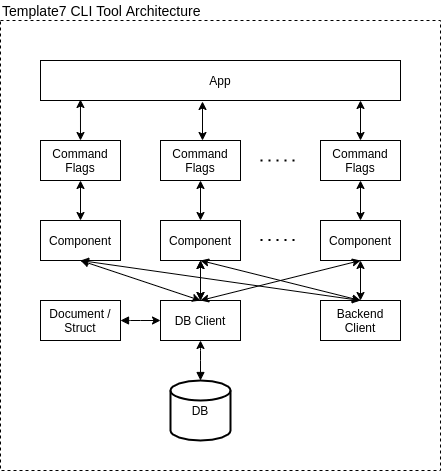

The diagram above was exported from draw.io. Its source (the exported page's mxGraphModel, read from the mxfile embedded in the PNG):
<mxGraphModel dx="1421" dy="739" grid="1" gridSize="10" guides="1" tooltips="1" connect="1" arrows="1" fold="1" page="1" pageScale="1" pageWidth="850" pageHeight="1100" math="0" shadow="0">
  <root>
    <mxCell id="0" />
    <mxCell id="1" parent="0" />
    <mxCell id="9Nuhk90Q8nARF9Cb5PRj-69" value="" style="rounded=0;whiteSpace=wrap;html=1;fillColor=none;dashed=1;" vertex="1" parent="1">
      <mxGeometry x="240" y="200" width="440" height="450" as="geometry" />
    </mxCell>
    <mxCell id="9Nuhk90Q8nARF9Cb5PRj-71" value="App" style="rounded=0;whiteSpace=wrap;html=1;" vertex="1" parent="1">
      <mxGeometry x="280" y="240" width="360" height="40" as="geometry" />
    </mxCell>
    <mxCell id="9Nuhk90Q8nARF9Cb5PRj-72" value="Command&lt;br&gt;Flags" style="rounded=0;whiteSpace=wrap;html=1;" vertex="1" parent="1">
      <mxGeometry x="280" y="320" width="80" height="40" as="geometry" />
    </mxCell>
    <mxCell id="9Nuhk90Q8nARF9Cb5PRj-73" value="Command&lt;br&gt;Flags" style="rounded=0;whiteSpace=wrap;html=1;" vertex="1" parent="1">
      <mxGeometry x="400" y="320" width="80" height="40" as="geometry" />
    </mxCell>
    <mxCell id="9Nuhk90Q8nARF9Cb5PRj-74" value="Command&lt;br&gt;Flags" style="rounded=0;whiteSpace=wrap;html=1;" vertex="1" parent="1">
      <mxGeometry x="560" y="320" width="80" height="40" as="geometry" />
    </mxCell>
    <mxCell id="9Nuhk90Q8nARF9Cb5PRj-75" value="Component" style="rounded=0;whiteSpace=wrap;html=1;" vertex="1" parent="1">
      <mxGeometry x="280" y="400" width="80" height="40" as="geometry" />
    </mxCell>
    <mxCell id="9Nuhk90Q8nARF9Cb5PRj-76" value="Component" style="rounded=0;whiteSpace=wrap;html=1;" vertex="1" parent="1">
      <mxGeometry x="400" y="400" width="80" height="40" as="geometry" />
    </mxCell>
    <mxCell id="9Nuhk90Q8nARF9Cb5PRj-77" value="Component" style="rounded=0;whiteSpace=wrap;html=1;" vertex="1" parent="1">
      <mxGeometry x="560" y="400" width="80" height="40" as="geometry" />
    </mxCell>
    <mxCell id="9Nuhk90Q8nARF9Cb5PRj-78" value="DB Client" style="rounded=0;whiteSpace=wrap;html=1;" vertex="1" parent="1">
      <mxGeometry x="400" y="480" width="80" height="40" as="geometry" />
    </mxCell>
    <mxCell id="9Nuhk90Q8nARF9Cb5PRj-79" value="Document /&lt;br&gt;Struct" style="rounded=0;whiteSpace=wrap;html=1;" vertex="1" parent="1">
      <mxGeometry x="280" y="480" width="80" height="40" as="geometry" />
    </mxCell>
    <mxCell id="9Nuhk90Q8nARF9Cb5PRj-80" value="DB" style="strokeWidth=2;html=1;shape=mxgraph.flowchart.database;whiteSpace=wrap;" vertex="1" parent="1">
      <mxGeometry x="410" y="560" width="60" height="60" as="geometry" />
    </mxCell>
    <mxCell id="9Nuhk90Q8nARF9Cb5PRj-81" value="" style="edgeStyle=elbowEdgeStyle;elbow=horizontal;endArrow=classic;html=1;entryX=0;entryY=0.5;entryDx=0;entryDy=0;startArrow=block;startFill=1;exitX=1;exitY=0.5;exitDx=0;exitDy=0;" edge="1" parent="1" source="9Nuhk90Q8nARF9Cb5PRj-79" target="9Nuhk90Q8nARF9Cb5PRj-78">
      <mxGeometry width="50" height="50" relative="1" as="geometry">
        <mxPoint x="240" y="580" as="sourcePoint" />
        <mxPoint x="230" y="470" as="targetPoint" />
        <Array as="points">
          <mxPoint x="370" y="510" />
        </Array>
      </mxGeometry>
    </mxCell>
    <mxCell id="9Nuhk90Q8nARF9Cb5PRj-83" value="Backend Client" style="rounded=0;whiteSpace=wrap;html=1;" vertex="1" parent="1">
      <mxGeometry x="560" y="480" width="80" height="40" as="geometry" />
    </mxCell>
    <mxCell id="9Nuhk90Q8nARF9Cb5PRj-85" value="" style="edgeStyle=elbowEdgeStyle;elbow=horizontal;endArrow=classic;html=1;entryX=0.5;entryY=1;entryDx=0;entryDy=0;startArrow=block;startFill=1;exitX=0.5;exitY=0;exitDx=0;exitDy=0;exitPerimeter=0;" edge="1" parent="1" source="9Nuhk90Q8nARF9Cb5PRj-80" target="9Nuhk90Q8nARF9Cb5PRj-78">
      <mxGeometry width="50" height="50" relative="1" as="geometry">
        <mxPoint x="370" y="510" as="sourcePoint" />
        <mxPoint x="410" y="510" as="targetPoint" />
        <Array as="points">
          <mxPoint x="440" y="530" />
        </Array>
      </mxGeometry>
    </mxCell>
    <mxCell id="9Nuhk90Q8nARF9Cb5PRj-86" value="" style="endArrow=classic;startArrow=classic;html=1;entryX=0.5;entryY=1;entryDx=0;entryDy=0;exitX=0.5;exitY=0;exitDx=0;exitDy=0;" edge="1" parent="1" source="9Nuhk90Q8nARF9Cb5PRj-75" target="9Nuhk90Q8nARF9Cb5PRj-72">
      <mxGeometry width="50" height="50" relative="1" as="geometry">
        <mxPoint x="400" y="430" as="sourcePoint" />
        <mxPoint x="450" y="380" as="targetPoint" />
      </mxGeometry>
    </mxCell>
    <mxCell id="9Nuhk90Q8nARF9Cb5PRj-87" value="" style="endArrow=classic;startArrow=classic;html=1;entryX=0.5;entryY=1;entryDx=0;entryDy=0;exitX=0.5;exitY=0;exitDx=0;exitDy=0;" edge="1" parent="1" source="9Nuhk90Q8nARF9Cb5PRj-76" target="9Nuhk90Q8nARF9Cb5PRj-73">
      <mxGeometry width="50" height="50" relative="1" as="geometry">
        <mxPoint x="330" y="410" as="sourcePoint" />
        <mxPoint x="330" y="370" as="targetPoint" />
      </mxGeometry>
    </mxCell>
    <mxCell id="9Nuhk90Q8nARF9Cb5PRj-88" value="" style="endArrow=classic;startArrow=classic;html=1;entryX=0.5;entryY=1;entryDx=0;entryDy=0;exitX=0.5;exitY=0;exitDx=0;exitDy=0;" edge="1" parent="1" source="9Nuhk90Q8nARF9Cb5PRj-77" target="9Nuhk90Q8nARF9Cb5PRj-74">
      <mxGeometry width="50" height="50" relative="1" as="geometry">
        <mxPoint x="340" y="420" as="sourcePoint" />
        <mxPoint x="340" y="380" as="targetPoint" />
      </mxGeometry>
    </mxCell>
    <mxCell id="9Nuhk90Q8nARF9Cb5PRj-89" value="" style="endArrow=classic;startArrow=classic;html=1;entryX=0.5;entryY=1;entryDx=0;entryDy=0;exitX=0.5;exitY=0;exitDx=0;exitDy=0;" edge="1" parent="1" source="9Nuhk90Q8nARF9Cb5PRj-78" target="9Nuhk90Q8nARF9Cb5PRj-75">
      <mxGeometry width="50" height="50" relative="1" as="geometry">
        <mxPoint x="350" y="430" as="sourcePoint" />
        <mxPoint x="350" y="390" as="targetPoint" />
      </mxGeometry>
    </mxCell>
    <mxCell id="9Nuhk90Q8nARF9Cb5PRj-90" value="" style="endArrow=classic;startArrow=classic;html=1;entryX=0.5;entryY=1;entryDx=0;entryDy=0;exitX=0.5;exitY=0;exitDx=0;exitDy=0;" edge="1" parent="1" source="9Nuhk90Q8nARF9Cb5PRj-78" target="9Nuhk90Q8nARF9Cb5PRj-76">
      <mxGeometry width="50" height="50" relative="1" as="geometry">
        <mxPoint x="330" y="490" as="sourcePoint" />
        <mxPoint x="330" y="450" as="targetPoint" />
      </mxGeometry>
    </mxCell>
    <mxCell id="9Nuhk90Q8nARF9Cb5PRj-91" value="" style="endArrow=classic;startArrow=classic;html=1;entryX=0.5;entryY=1;entryDx=0;entryDy=0;exitX=0.5;exitY=0;exitDx=0;exitDy=0;" edge="1" parent="1" source="9Nuhk90Q8nARF9Cb5PRj-83" target="9Nuhk90Q8nARF9Cb5PRj-77">
      <mxGeometry width="50" height="50" relative="1" as="geometry">
        <mxPoint x="560" y="470" as="sourcePoint" />
        <mxPoint x="450" y="450" as="targetPoint" />
      </mxGeometry>
    </mxCell>
    <mxCell id="9Nuhk90Q8nARF9Cb5PRj-92" value="" style="endArrow=classic;startArrow=classic;html=1;exitX=0.5;exitY=0;exitDx=0;exitDy=0;entryX=0.5;entryY=1;entryDx=0;entryDy=0;" edge="1" parent="1" source="9Nuhk90Q8nARF9Cb5PRj-78" target="9Nuhk90Q8nARF9Cb5PRj-77">
      <mxGeometry width="50" height="50" relative="1" as="geometry">
        <mxPoint x="460" y="500" as="sourcePoint" />
        <mxPoint x="600" y="443" as="targetPoint" />
      </mxGeometry>
    </mxCell>
    <mxCell id="9Nuhk90Q8nARF9Cb5PRj-93" value="" style="endArrow=classic;startArrow=classic;html=1;exitX=0.5;exitY=0;exitDx=0;exitDy=0;entryX=0.5;entryY=1;entryDx=0;entryDy=0;" edge="1" parent="1" source="9Nuhk90Q8nARF9Cb5PRj-78" target="9Nuhk90Q8nARF9Cb5PRj-76">
      <mxGeometry width="50" height="50" relative="1" as="geometry">
        <mxPoint x="450" y="490" as="sourcePoint" />
        <mxPoint x="610" y="450" as="targetPoint" />
      </mxGeometry>
    </mxCell>
    <mxCell id="9Nuhk90Q8nARF9Cb5PRj-94" value="" style="endArrow=classic;startArrow=classic;html=1;exitX=0.5;exitY=0;exitDx=0;exitDy=0;" edge="1" parent="1" source="9Nuhk90Q8nARF9Cb5PRj-83">
      <mxGeometry width="50" height="50" relative="1" as="geometry">
        <mxPoint x="450" y="490" as="sourcePoint" />
        <mxPoint x="320" y="440" as="targetPoint" />
      </mxGeometry>
    </mxCell>
    <mxCell id="9Nuhk90Q8nARF9Cb5PRj-95" value="" style="endArrow=classic;startArrow=classic;html=1;entryX=0.5;entryY=1;entryDx=0;entryDy=0;exitX=0.5;exitY=0;exitDx=0;exitDy=0;" edge="1" parent="1" source="9Nuhk90Q8nARF9Cb5PRj-83" target="9Nuhk90Q8nARF9Cb5PRj-76">
      <mxGeometry width="50" height="50" relative="1" as="geometry">
        <mxPoint x="600" y="480" as="sourcePoint" />
        <mxPoint x="330" y="450" as="targetPoint" />
      </mxGeometry>
    </mxCell>
    <mxCell id="9Nuhk90Q8nARF9Cb5PRj-96" value="" style="endArrow=classic;startArrow=classic;html=1;exitX=0.5;exitY=0;exitDx=0;exitDy=0;entryX=0.111;entryY=0.975;entryDx=0;entryDy=0;entryPerimeter=0;" edge="1" parent="1" source="9Nuhk90Q8nARF9Cb5PRj-72" target="9Nuhk90Q8nARF9Cb5PRj-71">
      <mxGeometry width="50" height="50" relative="1" as="geometry">
        <mxPoint x="450" y="410" as="sourcePoint" />
        <mxPoint x="320" y="270" as="targetPoint" />
      </mxGeometry>
    </mxCell>
    <mxCell id="9Nuhk90Q8nARF9Cb5PRj-97" value="" style="endArrow=classic;startArrow=classic;html=1;entryX=0.45;entryY=1.025;entryDx=0;entryDy=0;entryPerimeter=0;" edge="1" parent="1" target="9Nuhk90Q8nARF9Cb5PRj-71">
      <mxGeometry width="50" height="50" relative="1" as="geometry">
        <mxPoint x="442" y="320" as="sourcePoint" />
        <mxPoint x="438" y="281" as="targetPoint" />
      </mxGeometry>
    </mxCell>
    <mxCell id="9Nuhk90Q8nARF9Cb5PRj-98" value="" style="endArrow=classic;startArrow=classic;html=1;entryX=0.5;entryY=0;entryDx=0;entryDy=0;" edge="1" parent="1" target="9Nuhk90Q8nARF9Cb5PRj-74">
      <mxGeometry width="50" height="50" relative="1" as="geometry">
        <mxPoint x="600" y="280" as="sourcePoint" />
        <mxPoint x="448.03999999999996" y="291" as="targetPoint" />
      </mxGeometry>
    </mxCell>
    <mxCell id="9Nuhk90Q8nARF9Cb5PRj-100" value="" style="endArrow=none;dashed=1;html=1;dashPattern=1 3;strokeWidth=2;" edge="1" parent="1">
      <mxGeometry width="50" height="50" relative="1" as="geometry">
        <mxPoint x="500" y="340" as="sourcePoint" />
        <mxPoint x="540" y="340" as="targetPoint" />
      </mxGeometry>
    </mxCell>
    <mxCell id="9Nuhk90Q8nARF9Cb5PRj-101" value="" style="endArrow=none;dashed=1;html=1;dashPattern=1 3;strokeWidth=2;" edge="1" parent="1">
      <mxGeometry width="50" height="50" relative="1" as="geometry">
        <mxPoint x="500" y="419.5" as="sourcePoint" />
        <mxPoint x="540" y="419.5" as="targetPoint" />
      </mxGeometry>
    </mxCell>
    <mxCell id="9Nuhk90Q8nARF9Cb5PRj-102" value="Template7 CLI Tool Architecture" style="text;html=1;strokeColor=none;fillColor=none;align=left;verticalAlign=middle;whiteSpace=wrap;rounded=0;dashed=1;fontSize=14;" vertex="1" parent="1">
      <mxGeometry x="240" y="180" width="220" height="20" as="geometry" />
    </mxCell>
  </root>
</mxGraphModel>